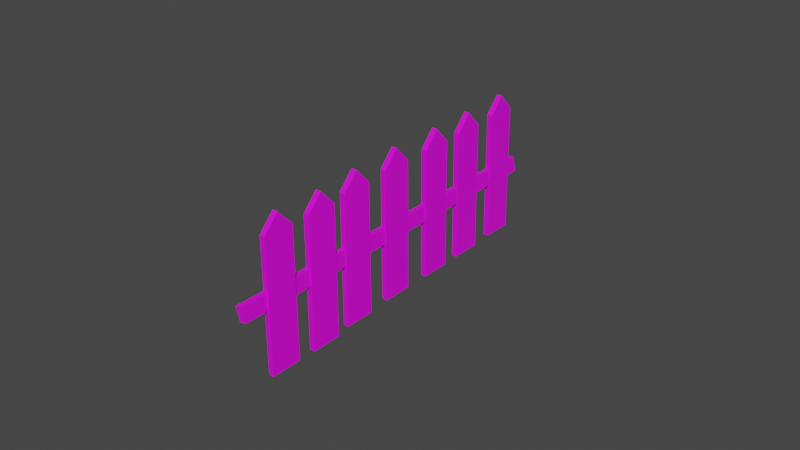 # Source: Cerca.blend  (saved by Blender 3.6.13; exported with 4.5.12 LTS)
import bpy
from mathutils import Matrix  # noqa: F401  (used for matrix-valued properties, if any)

bpy.ops.wm.read_factory_settings(use_empty=True)
scene = bpy.context.scene
scene.name = 'Scene'

# ---- collections
col_collection = bpy.data.collections.new('Collection'); scene.collection.children.link(col_collection)

# ---- images (referenced by path relative to the original .blend; pixels are not part of the script)
import os
ASSET_DIR = os.environ.get("B2B_ASSET_DIR", "")  # directory of the original .blend (textures are referenced by path, not embedded)
HERE = os.path.dirname(os.path.abspath(__file__))  # packed textures are extracted next to this script under _unpacked/

def load_image(name, relpath, width, height, colorspace="sRGB"):
    """Load a texture the original file referenced (path relative to the .blend, or extracted next to this script)."""
    p = next((c for c in (os.path.join(HERE, relpath), os.path.join(ASSET_DIR, relpath)) if relpath and os.path.exists(c)), "")
    if p:
        img = bpy.data.images.load(p, check_existing=True)
        img.name = name
    else:  # same state as the original file: an image datablock whose file is absent (Cycles renders it pink)
        img = bpy.data.images.new(name, width, height)
        img.source = "FILE"
        img.filepath = "//" + (relpath or name)
    img.colorspace_settings.name = colorspace
    return img
img_cerca_base_color = load_image('Cerca Base Color', 'Cerca Base Color.png', 1024, 1024, 'sRGB')

# ---- materials (node trees are filled in below, after node groups)
mat_material_001 = bpy.data.materials.new('Material.001')
mat_material_001.use_transparent_shadow = False

# ---- material node trees
mat_material_001.use_nodes = True; mat_material_001.node_tree.nodes.clear()
_N = mat_material_001.node_tree.nodes; _L = mat_material_001.node_tree.links
n0 = _N.new('ShaderNodeBsdfPrincipled'); n0.name = 'Principled BSDF'; n0.location = (10, 300)
n0.distribution = 'GGX'
n0.subsurface_method = 'RANDOM_WALK_SKIN'
n0.inputs[3].default_value = 1.45
n0.inputs[27].default_value = (0.0, 0.0, 0.0, 1.0)
n0.inputs[28].default_value = 1.0
n1 = _N.new('ShaderNodeOutputMaterial'); n1.name = 'Material Output'; n1.location = (300, 300)
n2 = _N.new('ShaderNodeTexImage'); n2.name = 'Image Texture'; n2.location = (-280, 271)
n2.image = img_cerca_base_color
_L.new(n0.outputs[0], n1.inputs[0])
_L.new(n2.outputs[0], n0.inputs[0])
n1.is_active_output = True

# ---- world
world_world = bpy.data.worlds.new('World'); scene.world = world_world
world_world.use_nodes = True; world_world.node_tree.nodes.clear()
_N = world_world.node_tree.nodes; _L = world_world.node_tree.links
n0 = _N.new('ShaderNodeOutputWorld'); n0.name = 'World Output'; n0.location = (300, 300)
n1 = _N.new('ShaderNodeBackground'); n1.name = 'Background'; n1.location = (10, 300)
n1.inputs[0].default_value = (0.05088, 0.05088, 0.05088, 1.0)
_L.new(n1.outputs[0], n0.inputs[0])
n0.is_active_output = True
world_world.color = (0.05088, 0.05088, 0.05088)
world_world.use_sun_shadow = False
world_world.sun_shadow_jitter_overblur = 0.0

# ---- meshes
me_plane_010 = bpy.data.meshes.new('Plane.010')
me_plane_010.from_pydata([(-0.001786, -0.02238, 0.0418), (-0.001471, 0.05795, 0.08431), (-0.001604, -0.0121, 0.02237), (-0.001289, 0.06822, 0.06488), (0.002075, -0.02259, 0.04197), (0.00239, 0.05774, 0.08449), (0.002256, -0.01231, 0.02254), (0.001244, -0.02383, 0.1359), (0.002717, 0.09973, -0.101), (0.0008695, -0.01499, 0.143), (-0.002616, -0.02411, 0.1362), (-0.001144, 0.09945, -0.1006), (-0.002991, -0.01527, 0.1433), (-0.00134, 0.07313, 0.07991), (0.00252, 0.07292, 0.08009), (-0.001582, -0.003598, 0.009339), (-0.001267, 0.07672, 0.05185), (-0.001401, 0.00668, -0.01009), (-0.001085, 0.087, 0.03242), (0.002278, -0.003808, 0.009512), (0.002594, 0.07651, 0.05203), (0.00246, 0.006469, -0.009918), (-0.001137, 0.0919, 0.04746), (0.002724, 0.09169, 0.04763), (-0.00134, 0.01504, -0.02669), (-0.001025, 0.09536, 0.01583), (-0.001157, 0.02532, -0.04612), (-0.0008423, 0.1056, -0.003604), (0.002521, 0.01483, -0.02652), (0.002836, 0.09515, 0.016), (0.002703, 0.02511, -0.04595), (-0.000894, 0.1105, 0.01143), (0.002967, 0.1103, 0.0116), (-0.001449, 0.03155, -0.05788), (-0.001134, 0.1119, -0.01536), (-0.001267, 0.04183, -0.07731), (-0.0009514, 0.1222, -0.03479), (0.002412, 0.03134, -0.05771), (0.002727, 0.1117, -0.01519), (0.002594, 0.04162, -0.07714), (-0.001003, 0.1271, -0.01976), (0.002858, 0.1268, -0.01959), (-0.001171, 0.05013, -0.0909), (-0.0008563, 0.1305, -0.04838), (-0.0009897, 0.06041, -0.1103), (-0.0006746, 0.1407, -0.06781), (0.002689, 0.04992, -0.09073), (0.002871, 0.0602, -0.1102), (-0.0007257, 0.1456, -0.05278), (-0.001795, -0.03891, 0.06827), (-0.00148, 0.04141, 0.1108), (-0.001613, -0.02863, 0.04884), (-0.001298, 0.05169, 0.09135), (0.002065, -0.03912, 0.06844), (0.002381, 0.0412, 0.111), (0.002247, -0.02884, 0.04901), (-0.00135, 0.05659, 0.1064), (0.002511, 0.05638, 0.1066), (-0.001691, -0.05452, 0.09969), (-0.001375, 0.0258, 0.1422), (-0.001509, -0.04424, 0.08026), (-0.001193, 0.03608, 0.1228), (0.00217, -0.05473, 0.09987), (0.002485, 0.02559, 0.1424), (0.002352, -0.04445, 0.08044), (-0.001245, 0.04098, 0.1378), (0.002616, 0.04077, 0.138), (-0.001786, -0.02238, 0.0418), (-0.001471, 0.05795, 0.08431), (-0.001604, -0.0121, 0.02237), (-0.001289, 0.06822, 0.06488), (0.002075, -0.02259, 0.04197), (0.00239, 0.05774, 0.08449), (0.002256, -0.01231, 0.02254), (0.002572, 0.06801, 0.06505), (0.001244, -0.02383, 0.1359), (0.002717, 0.09973, -0.101), (0.0008695, -0.01499, 0.143), (0.002342, 0.1086, -0.09382), (-0.002616, -0.02411, 0.1362), (-0.001144, 0.09945, -0.1006), (-0.002991, -0.01527, 0.1433), (-0.001518, 0.1083, -0.09351), (-0.00134, 0.07313, 0.07991), (0.00252, 0.07292, 0.08009), (-0.001582, -0.003598, 0.009339), (-0.001267, 0.07672, 0.05185), (-0.001401, 0.00668, -0.01009), (-0.001085, 0.087, 0.03242), (0.002278, -0.003808, 0.009512), (0.002594, 0.07651, 0.05203), (0.00246, 0.006469, -0.009918), (0.002775, 0.08679, 0.0326), (-0.001137, 0.0919, 0.04746), (0.002724, 0.09169, 0.04763), (-0.001157, 0.02532, -0.04612), (-0.0008423, 0.1056, -0.003604), (0.002521, 0.01483, -0.02652), (0.002836, 0.09515, 0.016), (0.002703, 0.02511, -0.04595), (0.003018, 0.1054, -0.003431), (-0.000894, 0.1105, 0.01143), (0.002967, 0.1103, 0.0116), (-0.001267, 0.04183, -0.07731), (-0.0009514, 0.1222, -0.03479), (0.002412, 0.03134, -0.05771), (0.002727, 0.1117, -0.01519), (0.002594, 0.04162, -0.07714), (0.002909, 0.1219, -0.03462), (-0.001003, 0.1271, -0.01976), (0.002858, 0.1268, -0.01959), (-0.001171, 0.05013, -0.0909), (-0.0008563, 0.1305, -0.04838), (-0.0009897, 0.06041, -0.1103), (-0.0006746, 0.1407, -0.06781), (0.002689, 0.04992, -0.09073), (0.003004, 0.1302, -0.04821), (0.002871, 0.0602, -0.1102), (0.003186, 0.1405, -0.06764), (-0.0007257, 0.1456, -0.05278), (0.003134, 0.1454, -0.05261), (-0.001795, -0.03891, 0.06827), (-0.00148, 0.04141, 0.1108), (-0.001613, -0.02863, 0.04884), (-0.001298, 0.05169, 0.09135), (0.002065, -0.03912, 0.06844), (0.002381, 0.0412, 0.111), (0.002247, -0.02884, 0.04901), (0.002563, 0.05148, 0.09153), (-0.00135, 0.05659, 0.1064), (0.002511, 0.05638, 0.1066), (-0.001509, -0.04424, 0.08026), (-0.001193, 0.03608, 0.1228), (0.00217, -0.05473, 0.09987), (0.002485, 0.02559, 0.1424), (0.002352, -0.04445, 0.08044), (0.002667, 0.03587, 0.123), (-0.001245, 0.04098, 0.1378), (0.002616, 0.04077, 0.138)], [], [(0, 1, 13, 3, 2), (2, 6, 4, 0), (14, 13, 1, 5), (10, 11, 8, 7), (9, 12, 10, 7), (15, 16, 22, 18, 17), (17, 21, 19, 15), (23, 22, 16, 20), (24, 25, 31, 27, 26), (28, 29, 25, 24), (26, 30, 28, 24), (32, 31, 25, 29), (33, 34, 40, 36, 35), (37, 38, 34, 33), (35, 39, 37, 33), (41, 40, 34, 38), (42, 43, 48, 45, 44), (44, 47, 46, 42), (49, 50, 56, 52, 51), (51, 55, 53, 49), (57, 56, 50, 54), (58, 59, 65, 61, 60), (62, 63, 59, 58), (60, 64, 62, 58), (66, 65, 59, 63), (69, 70, 74, 73), (73, 74, 84, 72, 71), (71, 72, 68, 67), (75, 76, 78, 77), (77, 78, 82, 81), (81, 82, 80, 79), (82, 78, 76, 80), (74, 70, 83, 84), (87, 88, 92, 91), (91, 92, 94, 90, 89), (89, 90, 86, 85), (92, 88, 93, 94), (95, 96, 100, 99), (99, 100, 102, 98, 97), (100, 96, 101, 102), (103, 104, 108, 107), (107, 108, 110, 106, 105), (108, 104, 109, 110), (113, 114, 118, 117), (117, 118, 120, 116, 115), (115, 116, 112, 111), (120, 119, 112, 116), (118, 114, 119, 120), (123, 124, 128, 127), (127, 128, 130, 126, 125), (125, 126, 122, 121), (128, 124, 129, 130), (131, 132, 136, 135), (135, 136, 138, 134, 133), (136, 132, 137, 138)])
_uv = me_plane_010.uv_layers.new(name='UVMap')
_uv.uv.foreach_set('vector', [0.375, 0.0, 0.625, 0.0, 0.625, 0.125, 0.625, 0.25, 0.375, 0.25, 0.125, 0.5, 0.375, 0.5, 0.375, 0.75, 0.125, 0.75, 0.5174, 0.7313, 0.5174, 0.8393, 0.4779, 0.8426, 0.4779, 0.7346, 0.2158, -1.495e-08, 0.2158, 0.953, 0.1079, 0.9591, 0.1079, 0.00612, 0.7454, 0.7391, 0.7454, 0.8472, 0.7054, 0.8368, 0.7054, 0.7288, 0.375, 0.0, 0.625, 0.0, 0.625, 0.125, 0.625, 0.25, 0.375, 0.25, 0.125, 0.5, 0.375, 0.5, 0.375, 0.75, 0.125, 0.75, 0.6665, 0.7288, 0.6665, 0.8369, 0.6269, 0.8402, 0.6269, 0.7321, 0.375, 0.0, 0.625, 0.0, 0.625, 0.125, 0.625, 0.25, 0.375, 0.25, 0.5168, 0.3636, 0.5189, 0.03966, 0.6269, 0.04294, 0.6248, 0.3669, 0.125, 0.5, 0.375, 0.5, 0.375, 0.75, 0.125, 0.75, 0.5168, -5.121e-09, 0.6248, 0.003276, 0.6269, 0.04294, 0.5189, 0.03966, 0.375, 0.0, 0.625, 0.0, 0.625, 0.125, 0.625, 0.25, 0.375, 0.25, 0.2966, 0.7305, 0.2987, 0.4065, 0.4067, 0.4098, 0.4046, 0.7337, 0.125, 0.5, 0.375, 0.5, 0.375, 0.75, 0.125, 0.75, 0.2966, 0.3669, 0.4046, 0.3702, 0.4067, 0.4098, 0.2987, 0.4065, 0.375, 0.0, 0.625, 0.0, 0.625, 0.125, 0.625, 0.25, 0.375, 0.25, 0.125, 0.5, 0.375, 0.5, 0.375, 0.75, 0.125, 0.75, 0.375, 0.0, 0.625, 0.0, 0.625, 0.125, 0.625, 0.25, 0.375, 0.25, 0.125, 0.5, 0.375, 0.5, 0.375, 0.75, 0.125, 0.75, 0.4779, 0.7313, 0.4779, 0.8393, 0.4383, 0.8426, 0.4383, 0.7346, 0.375, 0.0, 0.625, 0.0, 0.625, 0.125, 0.625, 0.25, 0.375, 0.25, 0.2966, 0.3636, 0.2987, 0.03966, 0.4067, 0.04294, 0.4046, 0.3669, 0.125, 0.5, 0.375, 0.5, 0.375, 0.75, 0.125, 0.75, 0.2966, -5.311e-08, 0.4046, 0.003276, 0.4067, 0.04294, 0.2987, 0.03966, 0.375, 0.25, 0.625, 0.25, 0.625, 0.5, 0.375, 0.5, 0.7054, 0.7287, 0.7054, 0.4048, 0.7447, 0.3644, 0.7839, 0.4049, 0.7839, 0.7288, 0.7839, 0.6883, 0.7839, 0.3644, 0.892, 0.367, 0.892, 0.6909, 0.2966, 0.008608, 0.2966, 0.9615, 0.2568, 0.9528, 0.2568, -4.692e-08, 0.1079, 0.00612, 0.1079, 0.9591, -8.205e-09, 0.953, 3.067e-08, -3.727e-08, 0.2568, 2.608e-08, 0.2568, 0.953, 0.2158, 0.9614, 0.2158, 0.008423, 0.8244, 0.6909, 0.8244, 0.799, 0.7839, 0.8095, 0.7839, 0.7014, 0.625, 0.5, 0.875, 0.5, 0.875, 0.625, 0.625, 0.625, 0.375, 0.25, 0.625, 0.25, 0.625, 0.5, 0.375, 0.5, 0.6269, 0.7287, 0.6269, 0.4048, 0.6662, 0.3644, 0.7054, 0.4049, 0.7054, 0.7288, 0.8624, 0.3239, 0.8624, -1.176e-08, 0.9705, 0.002576, 0.9705, 0.3265, 0.625, 0.5, 0.875, 0.5, 0.875, 0.625, 0.625, 0.625, 0.375, 0.25, 0.625, 0.25, 0.625, 0.5, 0.375, 0.5, 0.6269, 0.3643, 0.6269, 0.04043, 0.6662, 6.174e-09, 0.7054, 0.04055, 0.7054, 0.3644, 0.625, 0.5, 0.875, 0.5, 0.875, 0.625, 0.625, 0.625, 0.375, 0.25, 0.625, 0.25, 0.625, 0.5, 0.375, 0.5, 0.7839, 0.3643, 0.7839, 0.04043, 0.8232, 6.945e-08, 0.8624, 0.04055, 0.8624, 0.3644, 0.625, 0.5, 0.875, 0.5, 0.875, 0.625, 0.625, 0.625, 0.375, 0.25, 0.625, 0.25, 0.625, 0.5, 0.375, 0.5, 0.7054, 0.3643, 0.7054, 0.04043, 0.7447, -1.584e-08, 0.7839, 0.04055, 0.7839, 0.3644, 0.4067, 0.3636, 0.4088, 0.03966, 0.5168, 0.04294, 0.5147, 0.3669, 0.4067, 1.692e-08, 0.5147, 0.003276, 0.5168, 0.04294, 0.4088, 0.03966, 0.625, 0.5, 0.875, 0.5, 0.875, 0.625, 0.625, 0.625, 0.375, 0.25, 0.625, 0.25, 0.625, 0.5, 0.375, 0.5, 0.4383, 0.7311, 0.4383, 0.4073, 0.4775, 0.3669, 0.5168, 0.4074, 0.5168, 0.7313, 0.892, 0.6883, 0.892, 0.3644, 1.0, 0.367, 1.0, 0.6909, 0.625, 0.5, 0.875, 0.5, 0.875, 0.625, 0.625, 0.625, 0.375, 0.25, 0.625, 0.25, 0.625, 0.5, 0.375, 0.5, 0.5484, 0.7311, 0.5484, 0.4073, 0.5877, 0.3669, 0.6269, 0.4074, 0.6269, 0.7313, 0.625, 0.5, 0.875, 0.5, 0.875, 0.625, 0.625, 0.625])
me_plane_010.materials.append(mat_material_001)
me_plane_010.update()

# ---- objects
ob_cerca = bpy.data.objects.new('Cerca', me_plane_010)

# ---- transforms, parenting, visibility, modifiers, constraints
ob_cerca.location = (0.0, 0.0, 7.451e-09)
ob_cerca.rotation_euler = (1.084, -0.009722, 0.0232)

# ---- collection membership
col_collection.objects.link(ob_cerca)

# ---- scene / render settings (as saved in the file)
scene.frame_start = 1; scene.frame_end = 250; scene.frame_set(0)
scene.render.engine = 'BLENDER_EEVEE_NEXT'
scene.cycles.sampling_pattern = 'TABULATED_SOBOL'
scene.view_settings.view_transform = 'Filmic'
bpy.context.view_layer.update()

# ---- added for rendering (the .blend has no active camera and no usable light): camera, sun
cam_auto = bpy.data.cameras.new('AutoCamera')
cam_auto.lens = 50.0
cam_auto.sensor_width = 36.0
cam_auto.clip_end = 1000.0
ob_auto_camera = bpy.data.objects.new('AutoCamera', cam_auto)
scene.collection.objects.link(ob_auto_camera)
ob_auto_camera.location = (0.401515, -0.475785, 0.369523)
ob_auto_camera.rotation_euler = (1.09748, -7.21219e-08, 0.694738)
scene.camera = ob_auto_camera
light_auto_sun = bpy.data.lights.new('AutoSun', 'SUN')
light_auto_sun.energy = 3.0
light_auto_sun.angle = 0.0523599
ob_auto_sun = bpy.data.objects.new('AutoSun', light_auto_sun)
scene.collection.objects.link(ob_auto_sun)
ob_auto_sun.rotation_euler = (0.872665, 0.174533, 0.523599)
bpy.context.view_layer.update()
